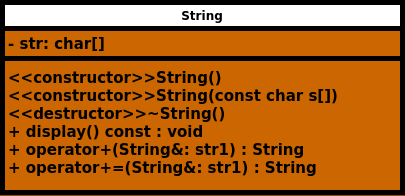

The diagram above was exported from draw.io. Its source (the exported page's mxGraphModel, read from the mxfile embedded in the PNG):
<mxGraphModel dx="870" dy="566" grid="1" gridSize="10" guides="1" tooltips="1" connect="1" arrows="1" fold="1" page="1" pageScale="1" pageWidth="1169" pageHeight="827" background="#994C00" math="0" shadow="0">
  <root>
    <mxCell id="0" />
    <mxCell id="1" parent="0" />
    <mxCell id="CaPYCVL_c0tDYkiFNutb-1" value="String" style="swimlane;fontStyle=1;align=center;verticalAlign=top;childLayout=stackLayout;horizontal=1;startSize=26;horizontalStack=0;resizeParent=1;resizeParentMax=0;resizeLast=0;collapsible=1;marginBottom=0;whiteSpace=wrap;html=1;strokeWidth=5;swimlaneFillColor=#CC6600;" vertex="1" parent="1">
      <mxGeometry x="320" y="120" width="400" height="190" as="geometry" />
    </mxCell>
    <mxCell id="CaPYCVL_c0tDYkiFNutb-2" value="&lt;b&gt;&lt;font style=&quot;font-size: 15px;&quot;&gt;- str: char[]&lt;/font&gt;&lt;/b&gt;" style="text;strokeColor=none;fillColor=none;align=left;verticalAlign=top;spacingLeft=4;spacingRight=4;overflow=hidden;rotatable=0;points=[[0,0.5],[1,0.5]];portConstraint=eastwest;whiteSpace=wrap;html=1;" vertex="1" parent="CaPYCVL_c0tDYkiFNutb-1">
      <mxGeometry y="26" width="400" height="26" as="geometry" />
    </mxCell>
    <mxCell id="CaPYCVL_c0tDYkiFNutb-3" value="" style="line;strokeWidth=5;fillColor=none;align=left;verticalAlign=middle;spacingTop=-1;spacingLeft=3;spacingRight=3;rotatable=0;labelPosition=right;points=[];portConstraint=eastwest;strokeColor=inherit;" vertex="1" parent="CaPYCVL_c0tDYkiFNutb-1">
      <mxGeometry y="52" width="400" height="8" as="geometry" />
    </mxCell>
    <mxCell id="CaPYCVL_c0tDYkiFNutb-4" value="&lt;b style=&quot;font-size: 15px;&quot;&gt;&lt;font style=&quot;font-size: 15px;&quot;&gt;&amp;lt;&amp;lt;constructor&amp;gt;&amp;gt;String()&lt;/font&gt;&lt;/b&gt;&lt;div style=&quot;font-size: 15px;&quot;&gt;&lt;b&gt;&lt;font style=&quot;font-size: 15px;&quot;&gt;&amp;lt;&amp;lt;constructor&amp;gt;&amp;gt;String(const char s[])&lt;/font&gt;&lt;/b&gt;&lt;/div&gt;&lt;div style=&quot;font-size: 15px;&quot;&gt;&lt;b&gt;&lt;font style=&quot;font-size: 15px;&quot;&gt;&amp;lt;&amp;lt;destructor&amp;gt;&amp;gt;~String()&lt;/font&gt;&lt;/b&gt;&lt;/div&gt;&lt;div style=&quot;font-size: 15px;&quot;&gt;&lt;b&gt;&lt;font style=&quot;font-size: 15px;&quot;&gt;+ display() const : void&lt;/font&gt;&lt;/b&gt;&lt;/div&gt;&lt;div style=&quot;font-size: 15px;&quot;&gt;&lt;b&gt;&lt;font style=&quot;font-size: 15px;&quot;&gt;+ operator+(String&amp;amp;: str1) : String&lt;/font&gt;&lt;/b&gt;&lt;/div&gt;&lt;div style=&quot;font-size: 15px;&quot;&gt;&lt;b&gt;&lt;font style=&quot;font-size: 15px;&quot;&gt;+ operator+=(String&amp;amp;: str1) : String&lt;/font&gt;&lt;/b&gt;&lt;/div&gt;" style="text;strokeColor=none;fillColor=none;align=left;verticalAlign=top;spacingLeft=4;spacingRight=4;overflow=hidden;rotatable=0;points=[[0,0.5],[1,0.5]];portConstraint=eastwest;whiteSpace=wrap;html=1;" vertex="1" parent="CaPYCVL_c0tDYkiFNutb-1">
      <mxGeometry y="60" width="400" height="130" as="geometry" />
    </mxCell>
  </root>
</mxGraphModel>